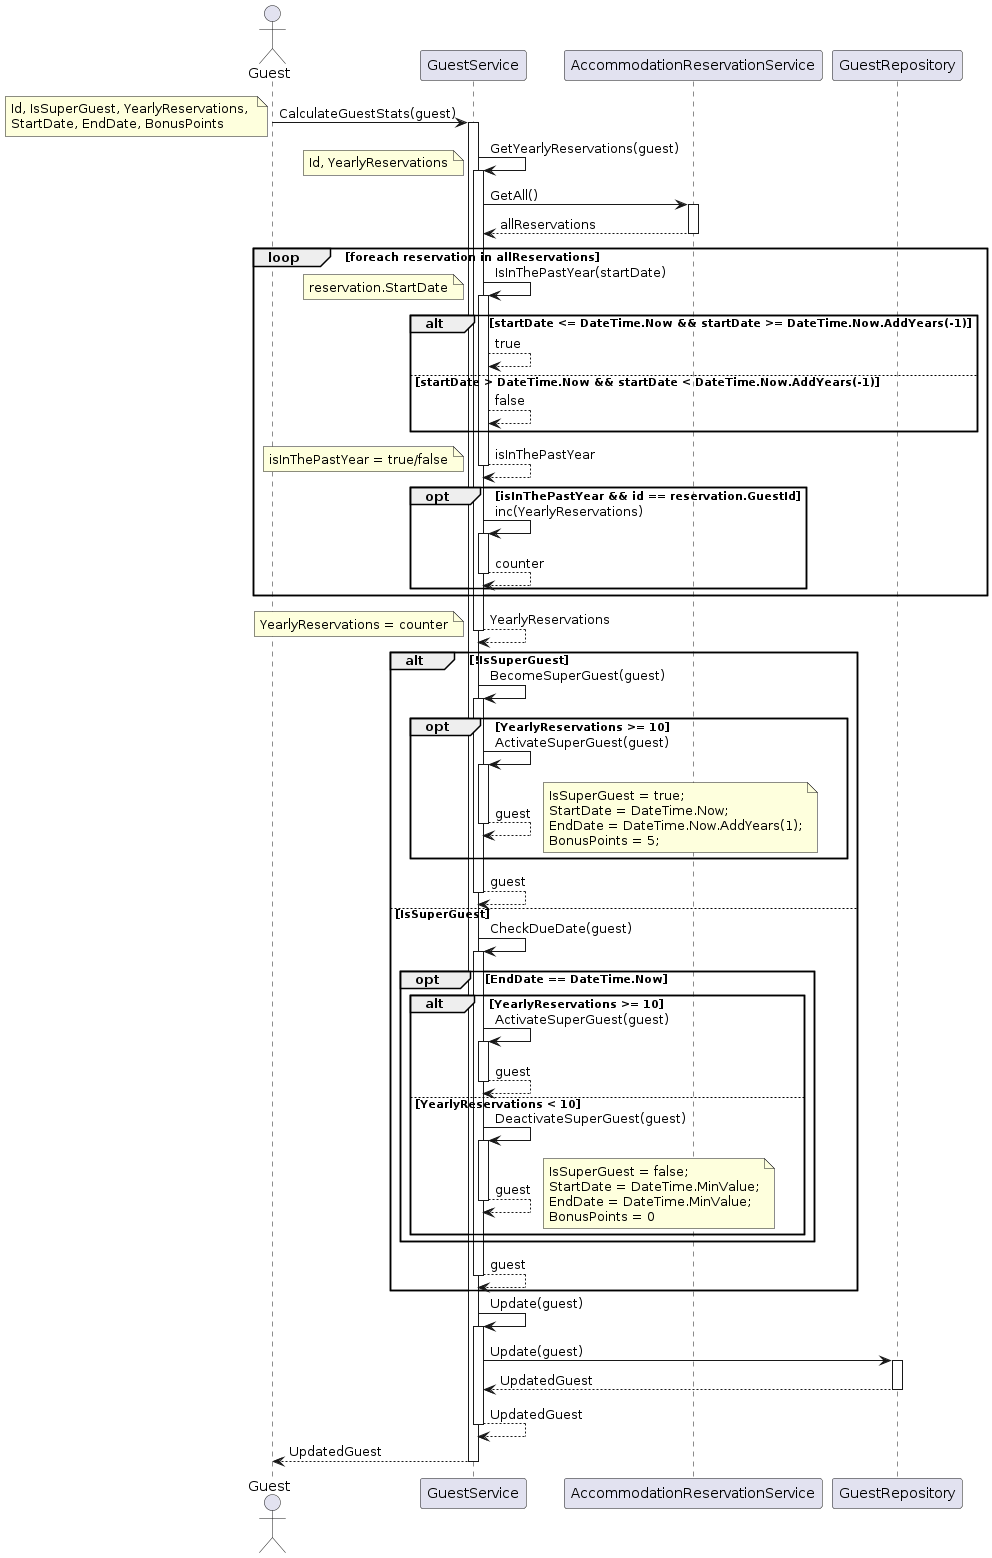

The diagram above was rendered by PlantUML. Its source (embedded in the PNG):
@startuml
actor Guest as G
participant GuestService as GS
participant AccommodationReservationService as AR
participant GuestRepository as GR

G -> GS++ : CalculateGuestStats(guest)
note left
Id, IsSuperGuest, YearlyReservations, 
StartDate, EndDate, BonusPoints
end note

GS -> GS++ : GetYearlyReservations(guest)
note left
Id, YearlyReservations
end note

GS -> AR++ : GetAll()
AR --> GS-- : allReservations

loop foreach reservation in allReservations
       
       GS-> GS++ : IsInThePastYear(startDate)
       note left
         reservation.StartDate
       end note
       alt startDate <= DateTime.Now && startDate >= DateTime.Now.AddYears(-1)
           GS --> GS : true
       else startDate > DateTime.Now && startDate < DateTime.Now.AddYears(-1)
          GS --> GS : false
      
       end 
        
         
       GS --> GS-- : isInThePastYear 
       note left
         isInThePastYear = true/false
       end note     

       opt isInThePastYear && id == reservation.GuestId
       GS -> GS++ : inc(YearlyReservations)
       GS --> GS-- : counter
           
       end
  
end
GS --> GS-- : YearlyReservations
note left
   YearlyReservations = counter
end note

alt !IsSuperGuest
    GS -> GS++ : BecomeSuperGuest(guest)
   opt YearlyReservations >= 10
      GS -> GS++ : ActivateSuperGuest(guest)
      GS --> GS-- : guest
      note right
       IsSuperGuest = true;
       StartDate = DateTime.Now;
       EndDate = DateTime.Now.AddYears(1);
       BonusPoints = 5;
     end note
   end
   GS --> GS-- : guest
else IsSuperGuest
   GS -> GS++ : CheckDueDate(guest)
   opt EndDate == DateTime.Now
    alt YearlyReservations >= 10
      GS -> GS++ : ActivateSuperGuest(guest)
      GS --> GS-- : guest
   else YearlyReservations < 10
     GS -> GS++ : DeactivateSuperGuest(guest)
     GS --> GS-- : guest
     note right
       IsSuperGuest = false;
       StartDate = DateTime.MinValue;
       EndDate = DateTime.MinValue;
       BonusPoints = 0
     end note
   end
      
   end
    GS --> GS-- : guest
end
GS -> GS++ : Update(guest)
GS -> GR++ : Update(guest)
GR --> GS-- : UpdatedGuest
GS --> GS-- : UpdatedGuest
GS --> G-- : UpdatedGuest
deactivate GS
@enduml